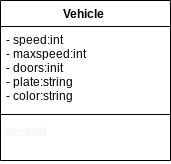

The diagram above was exported from draw.io. Its source (the exported page's mxGraphModel, read from the mxfile embedded in the PNG):
<mxGraphModel dx="916" dy="733" grid="1" gridSize="10" guides="1" tooltips="1" connect="1" arrows="1" fold="1" page="1" pageScale="1" pageWidth="827" pageHeight="1169" math="0" shadow="0">
  <root>
    <mxCell id="0" />
    <mxCell id="1" parent="0" />
    <mxCell id="2" value="Vehicle " style="swimlane;fontStyle=1;align=center;verticalAlign=top;childLayout=stackLayout;horizontal=1;startSize=26;horizontalStack=0;resizeParent=1;resizeParentMax=0;resizeLast=0;collapsible=1;marginBottom=0;" vertex="1" parent="1">
      <mxGeometry x="330" y="580" width="170" height="160" as="geometry" />
    </mxCell>
    <mxCell id="3" value="- speed:int&#10;- maxspeed:int&#10;- doors:init&#10;- plate:string &#10;- color:string" style="text;strokeColor=none;fillColor=none;align=left;verticalAlign=top;spacingLeft=4;spacingRight=4;overflow=hidden;rotatable=0;points=[[0,0.5],[1,0.5]];portConstraint=eastwest;" vertex="1" parent="2">
      <mxGeometry y="26" width="170" height="84" as="geometry" />
    </mxCell>
    <mxCell id="4" value="" style="line;strokeWidth=1;fillColor=none;align=left;verticalAlign=middle;spacingTop=-1;spacingLeft=3;spacingRight=3;rotatable=0;labelPosition=right;points=[];portConstraint=eastwest;" vertex="1" parent="2">
      <mxGeometry y="110" width="170" height="8" as="geometry" />
    </mxCell>
    <mxCell id="5" value="accerat" style="text;strokeColor=none;fillColor=none;align=left;verticalAlign=top;spacingLeft=4;spacingRight=4;overflow=hidden;rotatable=0;points=[[0,0.5],[1,0.5]];portConstraint=eastwest;fontColor=#F0F0F0;" vertex="1" parent="2">
      <mxGeometry y="118" width="170" height="42" as="geometry" />
    </mxCell>
  </root>
</mxGraphModel>